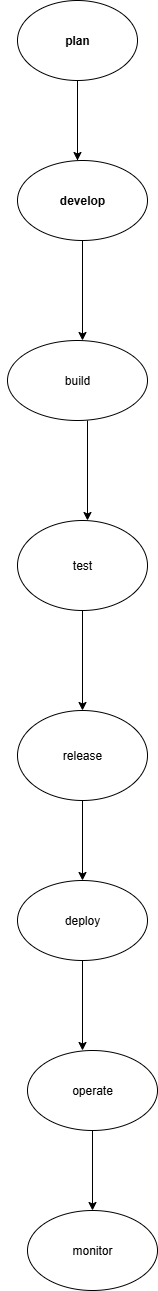

The diagram above was exported from draw.io. Its source (the exported page's mxGraphModel, read from the mxfile embedded in the PNG):
<mxGraphModel dx="1197" dy="708" grid="1" gridSize="10" guides="1" tooltips="1" connect="1" arrows="1" fold="1" page="1" pageScale="1" pageWidth="850" pageHeight="1100" math="0" shadow="0">
  <root>
    <mxCell id="0" />
    <mxCell id="1" parent="0" />
    <mxCell id="bceveraFWAHEykp9lIEA-8" value="plan" style="ellipse;whiteSpace=wrap;html=1;fontStyle=1;fontColor=light-dark(#000000,#FFFFFF);" vertex="1" parent="1">
      <mxGeometry x="350" y="30" width="120" height="80" as="geometry" />
    </mxCell>
    <mxCell id="bceveraFWAHEykp9lIEA-10" value="" style="endArrow=classic;html=1;rounded=0;" edge="1" parent="1">
      <mxGeometry width="50" height="50" relative="1" as="geometry">
        <mxPoint x="410" y="190" as="sourcePoint" />
        <mxPoint x="410" y="190" as="targetPoint" />
        <Array as="points">
          <mxPoint x="410" y="110" />
        </Array>
      </mxGeometry>
    </mxCell>
    <mxCell id="bceveraFWAHEykp9lIEA-14" value="develop" style="ellipse;whiteSpace=wrap;html=1;fontStyle=1;fontColor=light-dark(#000000,#FFFFFF);" vertex="1" parent="1">
      <mxGeometry x="350" y="190" width="130" height="80" as="geometry" />
    </mxCell>
    <mxCell id="bceveraFWAHEykp9lIEA-15" value="" style="endArrow=classic;html=1;rounded=0;exitX=0.5;exitY=1;exitDx=0;exitDy=0;" edge="1" parent="1" source="bceveraFWAHEykp9lIEA-14">
      <mxGeometry width="50" height="50" relative="1" as="geometry">
        <mxPoint x="420" y="390" as="sourcePoint" />
        <mxPoint x="415" y="370" as="targetPoint" />
      </mxGeometry>
    </mxCell>
    <mxCell id="bceveraFWAHEykp9lIEA-36" style="edgeStyle=orthogonalEdgeStyle;rounded=0;orthogonalLoop=1;jettySize=auto;html=1;exitX=0;exitY=0.5;exitDx=0;exitDy=0;" edge="1" parent="1" source="bceveraFWAHEykp9lIEA-16">
      <mxGeometry relative="1" as="geometry">
        <mxPoint x="359.9230769230769" y="410.46153846153834" as="targetPoint" />
      </mxGeometry>
    </mxCell>
    <mxCell id="bceveraFWAHEykp9lIEA-16" value="build" style="ellipse;whiteSpace=wrap;html=1;" vertex="1" parent="1">
      <mxGeometry x="340" y="370" width="140" height="80" as="geometry" />
    </mxCell>
    <mxCell id="bceveraFWAHEykp9lIEA-20" value="" style="endArrow=classic;html=1;rounded=0;" edge="1" parent="1">
      <mxGeometry width="50" height="50" relative="1" as="geometry">
        <mxPoint x="420" y="450" as="sourcePoint" />
        <mxPoint x="420" y="550" as="targetPoint" />
      </mxGeometry>
    </mxCell>
    <mxCell id="bceveraFWAHEykp9lIEA-21" value="test" style="ellipse;whiteSpace=wrap;html=1;" vertex="1" parent="1">
      <mxGeometry x="350" y="550" width="130" height="90" as="geometry" />
    </mxCell>
    <mxCell id="bceveraFWAHEykp9lIEA-22" value="" style="endArrow=classic;html=1;rounded=0;exitX=0.5;exitY=1;exitDx=0;exitDy=0;" edge="1" parent="1" source="bceveraFWAHEykp9lIEA-21">
      <mxGeometry width="50" height="50" relative="1" as="geometry">
        <mxPoint x="430" y="840" as="sourcePoint" />
        <mxPoint x="415" y="740" as="targetPoint" />
      </mxGeometry>
    </mxCell>
    <mxCell id="bceveraFWAHEykp9lIEA-26" value="" style="edgeStyle=orthogonalEdgeStyle;rounded=0;orthogonalLoop=1;jettySize=auto;html=1;" edge="1" parent="1" source="bceveraFWAHEykp9lIEA-23" target="bceveraFWAHEykp9lIEA-25">
      <mxGeometry relative="1" as="geometry" />
    </mxCell>
    <mxCell id="bceveraFWAHEykp9lIEA-23" value="release" style="ellipse;whiteSpace=wrap;html=1;" vertex="1" parent="1">
      <mxGeometry x="350" y="740" width="130" height="90" as="geometry" />
    </mxCell>
    <mxCell id="bceveraFWAHEykp9lIEA-25" value="deploy" style="ellipse;whiteSpace=wrap;html=1;" vertex="1" parent="1">
      <mxGeometry x="350" y="910" width="130" height="80" as="geometry" />
    </mxCell>
    <mxCell id="bceveraFWAHEykp9lIEA-30" value="" style="endArrow=classic;html=1;rounded=0;exitX=0.5;exitY=1;exitDx=0;exitDy=0;" edge="1" parent="1" source="bceveraFWAHEykp9lIEA-25">
      <mxGeometry width="50" height="50" relative="1" as="geometry">
        <mxPoint x="420" y="1050" as="sourcePoint" />
        <mxPoint x="415" y="1080" as="targetPoint" />
      </mxGeometry>
    </mxCell>
    <mxCell id="bceveraFWAHEykp9lIEA-33" value="" style="edgeStyle=orthogonalEdgeStyle;rounded=0;orthogonalLoop=1;jettySize=auto;html=1;" edge="1" parent="1" source="bceveraFWAHEykp9lIEA-31" target="bceveraFWAHEykp9lIEA-32">
      <mxGeometry relative="1" as="geometry" />
    </mxCell>
    <mxCell id="bceveraFWAHEykp9lIEA-31" value="operate" style="ellipse;whiteSpace=wrap;html=1;" vertex="1" parent="1">
      <mxGeometry x="360" y="1080" width="130" height="80" as="geometry" />
    </mxCell>
    <mxCell id="bceveraFWAHEykp9lIEA-32" value="monitor" style="ellipse;whiteSpace=wrap;html=1;" vertex="1" parent="1">
      <mxGeometry x="360" y="1240" width="130" height="80" as="geometry" />
    </mxCell>
  </root>
</mxGraphModel>